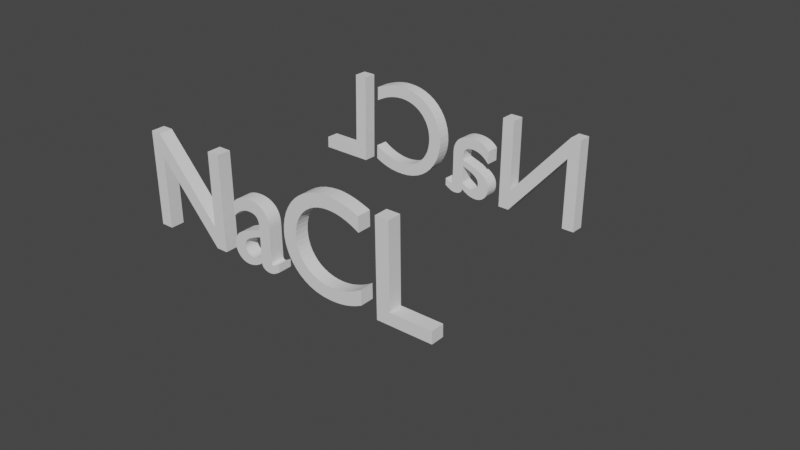# Source: sodiumChloride_1.blend  (saved by Blender 2.91.10; exported with 4.5.12 LTS)
import bpy
from mathutils import Matrix  # noqa: F401  (used for matrix-valued properties, if any)

bpy.ops.wm.read_factory_settings(use_empty=True)
scene = bpy.context.scene
scene.name = 'Scene'

# ---- collections
col_sodiumchloride_pdb = bpy.data.collections.new('sodiumChloride.pdb'); scene.collection.children.link(col_sodiumchloride_pdb)
col_chlorine = bpy.data.collections.new('Chlorine'); col_sodiumchloride_pdb.children.link(col_chlorine)
col_chlorine_atom = bpy.data.collections.new('Chlorine_atom'); col_chlorine.children.link(col_chlorine_atom)
col_sodium = bpy.data.collections.new('Sodium'); col_sodiumchloride_pdb.children.link(col_sodium)
col_sodium_atom = bpy.data.collections.new('Sodium_atom'); col_sodium.children.link(col_sodium_atom)

# ---- materials (node trees are filled in below, after node groups)
mat_chlorine = bpy.data.materials.new('Chlorine')
mat_chlorine.use_transparent_shadow = False
mat_chlorine.diffuse_color = (0.12, 0.94, 0.12, 1.0)
mat_sodium = bpy.data.materials.new('Sodium')
mat_sodium.use_transparent_shadow = False
mat_sodium.diffuse_color = (0.67, 0.36, 0.94, 1.0)

# ---- material node trees

# ---- world
world_world = bpy.data.worlds.new('World'); scene.world = world_world
world_world.use_nodes = True; world_world.node_tree.nodes.clear()
_N = world_world.node_tree.nodes; _L = world_world.node_tree.links
n0 = _N.new('ShaderNodeOutputWorld'); n0.name = 'World Output'; n0.location = (300, 300)
n1 = _N.new('ShaderNodeBackground'); n1.name = 'Background'; n1.location = (10, 300)
n1.inputs[0].default_value = (0.05088, 0.05088, 0.05088, 1.0)
_L.new(n1.outputs[0], n0.inputs[0])
n0.is_active_output = True
world_world.color = (0.05088, 0.05088, 0.05088)
world_world.use_sun_shadow = False
world_world.sun_shadow_jitter_overblur = 0.0

# ---- meshes
me_mesh_chlorine = bpy.data.meshes.new('Mesh_Chlorine')
me_mesh_chlorine.from_pydata([(-3.868, 0.0, 0.0)], [], [])
me_mesh_chlorine.use_remesh_fix_poles = True
me_mesh_chlorine.use_remesh_preserve_attributes = False
me_mesh_chlorine.use_mirror_vertex_groups = False
me_mesh_chlorine.update()
me_mesh_sodium = bpy.data.meshes.new('Mesh_Sodium')
me_mesh_sodium.from_pydata([(4.792, 0.0, 0.0)], [], [])
me_mesh_sodium.use_remesh_fix_poles = True
me_mesh_sodium.use_remesh_preserve_attributes = False
me_mesh_sodium.use_mirror_vertex_groups = False
me_mesh_sodium.update()

# ---- curves / text
txt_text = bpy.data.curves.new('Text', 'FONT')
txt_text.dimensions = '2D'
txt_text.body = 'NaCL'
txt_text.use_path_clamp = True
txt_text_001 = bpy.data.curves.new('Text.001', 'FONT')
txt_text_001.dimensions = '2D'
txt_text_001.body = 'NaCL'
txt_text_001.use_path_clamp = True
cu_surfsphere = bpy.data.curves.new('SurfSphere', 'CURVE')
cu_surfsphere.dimensions = '3D'
_sp = cu_surfsphere.splines.new('NURBS'); _sp.points.add(39)
_sp.points.foreach_set('co', [0.0, 0.0, -1.0, 1.0, -1.0, 0.0, -1.0, 0.7071, -1.0, 0.0, 0.0, 1.0, -1.0, 0.0, 1.0, 0.7071, 0.0, 0.0, 1.0, 1.0, 0.0, 0.0, -1.0, 0.3536, -1.0, -1.0, -1.0, 0.25, -1.0, -1.0, 0.0, 0.3536, -1.0, -1.0, 1.0, 0.25, 0.0, 0.0, 1.0, 0.3536, 0.0, 0.0, -1.0, 1.0, 0.0, -1.0, -1.0, 0.7071, 0.0, -1.0, 0.0, 1.0, 0.0, -1.0, 1.0, 0.7071, 0.0, 0.0, 1.0, 1.0, 0.0, 0.0, -1.0, 0.3536, 1.0, -1.0, -1.0, 0.25, 1.0, -1.0, 0.0, 0.3536, 1.0, -1.0, 1.0, 0.25, 0.0, 0.0, 1.0, 0.3536, 0.0, 0.0, -1.0, 1.0, 1.0, 0.0, -1.0, 0.7071, 1.0, 0.0, 0.0, 1.0, 1.0, 0.0, 1.0, 0.7071, 0.0, 0.0, 1.0, 1.0, 0.0, 0.0, -1.0, 0.3536, 1.0, 1.0, -1.0, 0.25, 1.0, 1.0, 0.0, 0.3536, 1.0, 1.0, 1.0, 0.25, 0.0, 0.0, 1.0, 0.3536, 0.0, 0.0, -1.0, 1.0, 0.0, 1.0, -1.0, 0.7071, 0.0, 1.0, 0.0, 1.0, 0.0, 1.0, 1.0, 0.7071, 0.0, 0.0, 1.0, 1.0, 0.0, 0.0, -1.0, 0.3536, -1.0, 1.0, -1.0, 0.25, -1.0, 1.0, 0.0, 0.3536, -1.0, 1.0, 1.0, 0.25, 0.0, 0.0, 1.0, 0.3536])
_sp.points.foreach_set('radius', [0.0, 0.0, 0.0, 0.0, 0.0, 0.0, 0.0, 0.0, 0.0, 0.0, 0.0, 0.0, 0.0, 0.0, 0.0, 0.0, 0.0, 0.0, 0.0, 0.0, 0.0, 0.0, 0.0, 0.0, 0.0, 0.0, 0.0, 0.0, 0.0, 0.0, 0.0, 0.0, 0.0, 0.0, 0.0, 0.0, 0.0, 0.0, 0.0, 0.0])
_sp.order_u = 3
_sp.resolution_v = 4
_sp.use_cyclic_v = True
_sp.use_endpoint_u = True
_sp.use_bezier_u = True
cu_surfsphere.materials.append(mat_chlorine)
cu_surfsphere.use_path_clamp = True
cu_surfsphere.resolution_v = 4
cu_surfsphere.fill_mode = 'FULL'
cu_surfsphere_001 = bpy.data.curves.new('SurfSphere.001', 'CURVE')
cu_surfsphere_001.dimensions = '3D'
_sp = cu_surfsphere_001.splines.new('NURBS'); _sp.points.add(39)
_sp.points.foreach_set('co', [0.0, 0.0, -1.0, 1.0, -1.0, 0.0, -1.0, 0.7071, -1.0, 0.0, 0.0, 1.0, -1.0, 0.0, 1.0, 0.7071, 0.0, 0.0, 1.0, 1.0, 0.0, 0.0, -1.0, 0.3536, -1.0, -1.0, -1.0, 0.25, -1.0, -1.0, 0.0, 0.3536, -1.0, -1.0, 1.0, 0.25, 0.0, 0.0, 1.0, 0.3536, 0.0, 0.0, -1.0, 1.0, 0.0, -1.0, -1.0, 0.7071, 0.0, -1.0, 0.0, 1.0, 0.0, -1.0, 1.0, 0.7071, 0.0, 0.0, 1.0, 1.0, 0.0, 0.0, -1.0, 0.3536, 1.0, -1.0, -1.0, 0.25, 1.0, -1.0, 0.0, 0.3536, 1.0, -1.0, 1.0, 0.25, 0.0, 0.0, 1.0, 0.3536, 0.0, 0.0, -1.0, 1.0, 1.0, 0.0, -1.0, 0.7071, 1.0, 0.0, 0.0, 1.0, 1.0, 0.0, 1.0, 0.7071, 0.0, 0.0, 1.0, 1.0, 0.0, 0.0, -1.0, 0.3536, 1.0, 1.0, -1.0, 0.25, 1.0, 1.0, 0.0, 0.3536, 1.0, 1.0, 1.0, 0.25, 0.0, 0.0, 1.0, 0.3536, 0.0, 0.0, -1.0, 1.0, 0.0, 1.0, -1.0, 0.7071, 0.0, 1.0, 0.0, 1.0, 0.0, 1.0, 1.0, 0.7071, 0.0, 0.0, 1.0, 1.0, 0.0, 0.0, -1.0, 0.3536, -1.0, 1.0, -1.0, 0.25, -1.0, 1.0, 0.0, 0.3536, -1.0, 1.0, 1.0, 0.25, 0.0, 0.0, 1.0, 0.3536])
_sp.points.foreach_set('radius', [0.0, 0.0, 0.0, 0.0, 0.0, 0.0, 0.0, 0.0, 0.0, 0.0, 0.0, 0.0, 0.0, 0.0, 0.0, 0.0, 0.0, 0.0, 0.0, 0.0, 0.0, 0.0, 0.0, 0.0, 0.0, 0.0, 0.0, 0.0, 0.0, 0.0, 0.0, 0.0, 0.0, 0.0, 0.0, 0.0, 0.0, 0.0, 0.0, 0.0])
_sp.order_u = 3
_sp.resolution_v = 4
_sp.use_cyclic_v = True
_sp.use_endpoint_u = True
_sp.use_bezier_u = True
cu_surfsphere_001.materials.append(mat_sodium)
cu_surfsphere_001.use_path_clamp = True
cu_surfsphere_001.resolution_v = 4
cu_surfsphere_001.fill_mode = 'FULL'

# ---- objects
ob_text = bpy.data.objects.new('Text', txt_text)
ob_text_001 = bpy.data.objects.new('Text.001', txt_text_001)
ob_chlorine_mesh = bpy.data.objects.new('Chlorine_mesh', me_mesh_chlorine)
ob_chlorine_ball = bpy.data.objects.new('Chlorine_ball', cu_surfsphere)
ob_sodium_mesh = bpy.data.objects.new('Sodium_mesh', me_mesh_sodium)
ob_sodium_ball = bpy.data.objects.new('Sodium_ball', cu_surfsphere_001)

# ---- transforms, parenting, visibility, modifiers, constraints
ob_text.location = (-0.6795, -0.5743, -0.03238)
ob_text.rotation_euler = (1.584, -0.0, 0.0)
ob_text.scale = (0.685, 0.685, 0.685)
ob_text.lineart.crease_threshold = 0.0
_m = ob_text.modifiers.new('Decimate', 'DECIMATE')
_m = ob_text.modifiers.new('Solidify', 'SOLIDIFY')
_m.thickness = 0.1
ob_text_001.location = (0.857, 0.7673, -0.1104)
ob_text_001.rotation_euler = (1.584, -0.0, 3.134)
ob_text_001.scale = (0.685, 0.685, 0.685)
ob_text_001.lineart.crease_threshold = 0.0
_m = ob_text_001.modifiers.new('Decimate', 'DECIMATE')
_m = ob_text_001.modifiers.new('Solidify', 'SOLIDIFY')
_m.thickness = 0.1
ob_chlorine_mesh.location = (0.5019, 0.000198, 0.005636)
ob_chlorine_mesh.scale = (0.3975, 0.3975, 0.3975)
ob_chlorine_mesh.instance_type = 'VERTS'
ob_chlorine_mesh.lineart.crease_threshold = 0.0
ob_chlorine_ball.parent = ob_chlorine_mesh
ob_chlorine_ball.location = (0.0, 0.0, 0.0)
ob_chlorine_ball.scale = (0.99, 0.99, 0.99)
ob_chlorine_ball.empty_image_offset = (0.0, 0.0)
ob_chlorine_ball.lineart.crease_threshold = 0.0
ob_sodium_mesh.location = (-0.3836, 0.02114, -0.01795)
ob_sodium_mesh.scale = (0.3975, 0.3975, 0.3975)
ob_sodium_mesh.instance_type = 'VERTS'
ob_sodium_mesh.lineart.crease_threshold = 0.0
ob_sodium_ball.parent = ob_sodium_mesh
ob_sodium_ball.location = (0.0, 0.0, 0.0)
ob_sodium_ball.scale = (1.54, 1.54, 1.54)
ob_sodium_ball.empty_image_offset = (0.0, 0.0)
ob_sodium_ball.lineart.crease_threshold = 0.0

# ---- collection membership
scene.collection.objects.link(ob_text)
scene.collection.objects.link(ob_text_001)
col_chlorine_atom.objects.link(ob_chlorine_mesh)
col_chlorine_atom.objects.link(ob_chlorine_ball)
col_sodium_atom.objects.link(ob_sodium_mesh)
col_sodium_atom.objects.link(ob_sodium_ball)

# ---- scene / render settings (as saved in the file)
scene.frame_start = 1; scene.frame_end = 250; scene.frame_set(1)
scene.render.engine = 'BLENDER_EEVEE_NEXT'
scene.cycles.use_denoising = False
scene.cycles.samples = 128
scene.cycles.sampling_pattern = 'TABULATED_SOBOL'
scene.cycles.use_adaptive_sampling = False
scene.cycles.use_light_tree = False
scene.view_settings.view_transform = 'Filmic'
bpy.context.view_layer.update()

# ---- added for rendering (the .blend has no active camera and no usable light): camera, sun
cam_auto = bpy.data.cameras.new('AutoCamera')
cam_auto.lens = 50.0
cam_auto.sensor_width = 36.0
cam_auto.clip_end = 1000.0
ob_auto_camera = bpy.data.objects.new('AutoCamera', cam_auto)
scene.collection.objects.link(ob_auto_camera)
ob_auto_camera.location = (3.15854, -3.40175, 2.3148)
ob_auto_camera.rotation_euler = (1.09748, -7.21219e-08, 0.694738)
scene.camera = ob_auto_camera
light_auto_sun = bpy.data.lights.new('AutoSun', 'SUN')
light_auto_sun.energy = 3.0
light_auto_sun.angle = 0.0523599
ob_auto_sun = bpy.data.objects.new('AutoSun', light_auto_sun)
scene.collection.objects.link(ob_auto_sun)
ob_auto_sun.rotation_euler = (0.872665, 0.174533, 0.523599)
bpy.context.view_layer.update()
